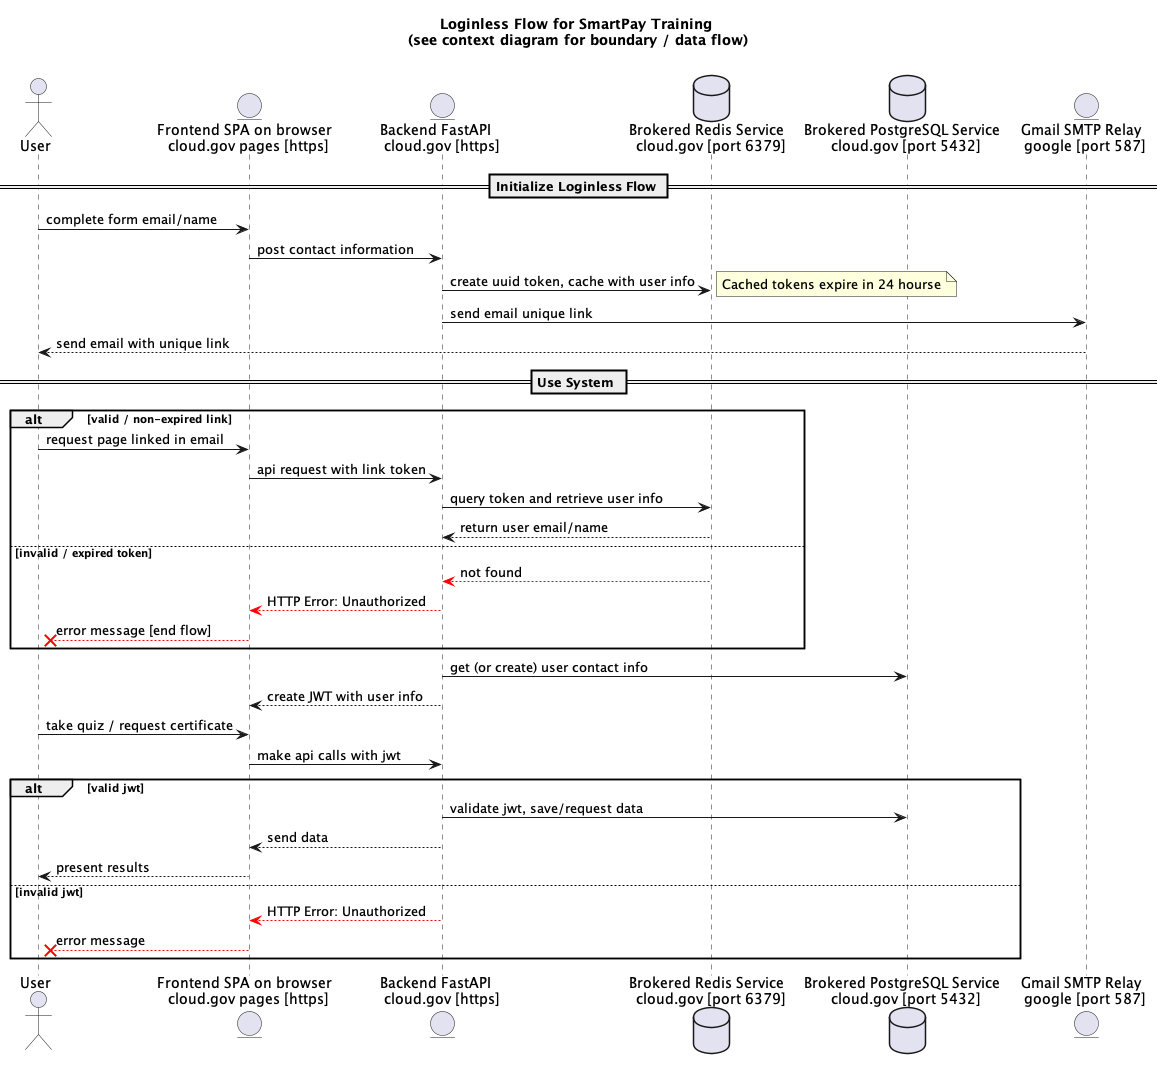

The diagram above was rendered by PlantUML. Its source (embedded in the PNG):
@startuml loginless_sequence
title Loginless Flow for SmartPay Training \n (see context diagram for boundary / data flow) \n
actor User as user
entity "Frontend SPA on browser \n cloud.gov pages [https]" as frontend
entity "Backend FastAPI  \n cloud.gov [https]" as backend
database "Brokered Redis Service \n cloud.gov [port 6379]" as redis
database "Brokered PostgreSQL Service \n cloud.gov [port 5432]" as database
entity "Gmail SMTP Relay \n google [port 587]" as smtp


== Initialize Loginless Flow ==
user -> frontend: complete form email/name
frontend -> backend: post contact information
backend -> redis: create uuid token, cache with user info
note right
  Cached tokens expire in 24 hourse
end note

backend -> smtp: send email unique link
user <-- smtp: send email with unique link
== Use System ==
alt valid / non-expired link
  user -> frontend: request page linked in email
  frontend -> backend: api request with link token
  backend -> redis: query token and retrieve user info
  backend <-- redis: return user email/name

else invalid / expired token
  backend <--[#red] redis: not found
  frontend <--[#red] backend: HTTP Error: Unauthorized
  user x--[#red] frontend: error message [end flow]
end
backend -> database: get (or create) user contact info
frontend <-- backend: create JWT with user info
user -> frontend: take quiz / request certificate
frontend -> backend: make api calls with jwt 
alt valid jwt
  backend -> database: validate jwt, save/request data
  frontend <-- backend: send data
  user <-- frontend: present results
else invalid jwt
  frontend <--[#red] backend: HTTP Error: Unauthorized
  user x--[#red] frontend: error message
end
@enduml